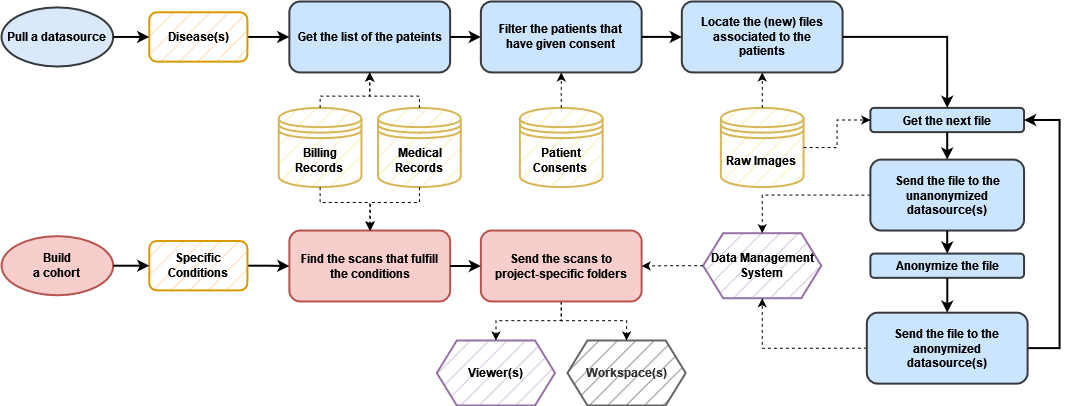

The diagram above was exported from draw.io. Its source (the exported page's mxGraphModel, read from the mxfile embedded in the PNG):
<mxGraphModel dx="1856" dy="1832" grid="1" gridSize="10" guides="1" tooltips="1" connect="1" arrows="1" fold="1" page="1" pageScale="1" pageWidth="1169" pageHeight="827" math="0" shadow="0">
  <root>
    <mxCell id="dwhWlaTMJz5CAWtsa1yQ-0" />
    <mxCell id="dwhWlaTMJz5CAWtsa1yQ-1" parent="dwhWlaTMJz5CAWtsa1yQ-0" />
    <mxCell id="cLmOSeZys1eHe_SGfPzi-0" value="" style="group" vertex="1" connectable="0" parent="dwhWlaTMJz5CAWtsa1yQ-1">
      <mxGeometry x="55" y="-615" width="1058.02" height="404" as="geometry" />
    </mxCell>
    <mxCell id="dwhWlaTMJz5CAWtsa1yQ-14" value="&lt;b&gt;Medical Records&lt;br&gt;&lt;/b&gt;" style="shape=datastore;whiteSpace=wrap;html=1;fillColor=#fff2cc;strokeColor=#d6b656;strokeWidth=2;fillStyle=hatch;" parent="cLmOSeZys1eHe_SGfPzi-0" vertex="1">
      <mxGeometry x="376.51326256983236" y="106.39356254572057" width="82.75016759776535" height="79.2040965618142" as="geometry" />
    </mxCell>
    <mxCell id="dwhWlaTMJz5CAWtsa1yQ-17" value="&lt;b&gt;Billing Records&lt;br&gt;&lt;/b&gt;" style="shape=datastore;whiteSpace=wrap;html=1;fillColor=#fff2cc;strokeColor=#d6b656;strokeWidth=2;fillStyle=hatch;" parent="cLmOSeZys1eHe_SGfPzi-0" vertex="1">
      <mxGeometry x="277.21306145251395" y="106.39356254572057" width="82.75016759776535" height="79.2040965618142" as="geometry" />
    </mxCell>
    <mxCell id="dwhWlaTMJz5CAWtsa1yQ-19" value="&lt;b&gt;Patient Consents&lt;br&gt;&lt;/b&gt;" style="shape=datastore;whiteSpace=wrap;html=1;fillColor=#fff2cc;strokeColor=#d6b656;strokeWidth=2;fillStyle=hatch;" parent="cLmOSeZys1eHe_SGfPzi-0" vertex="1">
      <mxGeometry x="518.3706927374301" y="106.39356254572057" width="82.75016759776535" height="79.2040965618142" as="geometry" />
    </mxCell>
    <mxCell id="dwhWlaTMJz5CAWtsa1yQ-22" value="&lt;b&gt;Data Management System&lt;br&gt;&lt;/b&gt;" style="shape=hexagon;perimeter=hexagonPerimeter2;whiteSpace=wrap;html=1;fixedSize=1;fillColor=#e1d5e7;strokeColor=#9673a6;strokeWidth=2;fillStyle=hatch;" parent="cLmOSeZys1eHe_SGfPzi-0" vertex="1">
      <mxGeometry x="701.6032067039106" y="231.70153621068033" width="118.2145251396648" height="65.0182882223848" as="geometry" />
    </mxCell>
    <mxCell id="dwhWlaTMJz5CAWtsa1yQ-23" value="&lt;b&gt;Workspace(s)&lt;/b&gt;" style="shape=hexagon;perimeter=hexagonPerimeter2;whiteSpace=wrap;html=1;fixedSize=1;fillColor=#B3B3B3;strokeColor=#666666;strokeWidth=2;fillStyle=hatch;fontColor=#333333;" parent="cLmOSeZys1eHe_SGfPzi-0" vertex="1">
      <mxGeometry x="565.9520391061452" y="338.98171177761526" width="118.2145251396648" height="65.0182882223848" as="geometry" />
    </mxCell>
    <mxCell id="Fn-iAMGPL-GGJuz5UDeW-0" value="&lt;b&gt;Raw Images&lt;br&gt;&lt;/b&gt;" style="shape=datastore;whiteSpace=wrap;html=1;fillColor=#fff2cc;strokeColor=#d6b656;strokeWidth=2;fillStyle=hatch;" parent="cLmOSeZys1eHe_SGfPzi-0" vertex="1">
      <mxGeometry x="719.3353854748602" y="106.39356254572057" width="82.75016759776535" height="79.2040965618142" as="geometry" />
    </mxCell>
    <mxCell id="Fn-iAMGPL-GGJuz5UDeW-1" value="Get the list of the pateints" style="rounded=1;whiteSpace=wrap;html=1;strokeWidth=2;fillColor=#cce5ff;strokeColor=#36393D;arcSize=15;align=center;perimeterSpacing=0;spacing=9;fontStyle=1;" parent="cLmOSeZys1eHe_SGfPzi-0" vertex="1">
      <mxGeometry x="287.8523687150838" width="160.77175418994412" height="70.92904169714704" as="geometry" />
    </mxCell>
    <mxCell id="akxH7VTAcPPE_Y8gycZd-16" style="edgeStyle=orthogonalEdgeStyle;rounded=0;orthogonalLoop=1;jettySize=auto;html=1;entryX=0.5;entryY=1;entryDx=0;entryDy=0;dashed=1;" parent="cLmOSeZys1eHe_SGfPzi-0" source="dwhWlaTMJz5CAWtsa1yQ-14" target="Fn-iAMGPL-GGJuz5UDeW-1" edge="1">
      <mxGeometry relative="1" as="geometry">
        <Array as="points">
          <mxPoint x="418.4794189944134" y="94.57205559619607" />
          <mxPoint x="368.82931843575415" y="94.57205559619607" />
        </Array>
      </mxGeometry>
    </mxCell>
    <mxCell id="akxH7VTAcPPE_Y8gycZd-15" style="edgeStyle=orthogonalEdgeStyle;rounded=0;orthogonalLoop=1;jettySize=auto;html=1;exitX=0.5;exitY=0;exitDx=0;exitDy=0;entryX=0.5;entryY=1;entryDx=0;entryDy=0;dashed=1;" parent="cLmOSeZys1eHe_SGfPzi-0" source="dwhWlaTMJz5CAWtsa1yQ-17" target="Fn-iAMGPL-GGJuz5UDeW-1" edge="1">
      <mxGeometry relative="1" as="geometry">
        <Array as="points">
          <mxPoint x="319.17921787709497" y="94.57205559619607" />
          <mxPoint x="368.82931843575415" y="94.57205559619607" />
        </Array>
      </mxGeometry>
    </mxCell>
    <mxCell id="Fn-iAMGPL-GGJuz5UDeW-4" value="Filter the patients that have given consent" style="rounded=1;whiteSpace=wrap;html=1;strokeWidth=2;fillColor=#cce5ff;strokeColor=#36393d;arcSize=15;align=center;perimeterSpacing=0;spacing=9;fontStyle=1;" parent="cLmOSeZys1eHe_SGfPzi-0" vertex="1">
      <mxGeometry x="479.35989944134076" width="160.77175418994412" height="70.92904169714704" as="geometry" />
    </mxCell>
    <mxCell id="akxH7VTAcPPE_Y8gycZd-19" style="edgeStyle=orthogonalEdgeStyle;rounded=0;orthogonalLoop=1;jettySize=auto;html=1;exitX=0.5;exitY=0;exitDx=0;exitDy=0;entryX=0.5;entryY=1;entryDx=0;entryDy=0;dashed=1;" parent="cLmOSeZys1eHe_SGfPzi-0" source="dwhWlaTMJz5CAWtsa1yQ-19" target="Fn-iAMGPL-GGJuz5UDeW-4" edge="1">
      <mxGeometry relative="1" as="geometry" />
    </mxCell>
    <mxCell id="-zC5NPaWl9J6YybWVjR9-12" style="edgeStyle=orthogonalEdgeStyle;rounded=0;orthogonalLoop=1;jettySize=auto;html=1;exitX=1;exitY=0.5;exitDx=0;exitDy=0;entryX=0;entryY=0.5;entryDx=0;entryDy=0;strokeWidth=2;" parent="cLmOSeZys1eHe_SGfPzi-0" source="Fn-iAMGPL-GGJuz5UDeW-1" target="Fn-iAMGPL-GGJuz5UDeW-4" edge="1">
      <mxGeometry relative="1" as="geometry" />
    </mxCell>
    <mxCell id="Fn-iAMGPL-GGJuz5UDeW-5" value="Locate the (new) files associated to the patients" style="rounded=1;whiteSpace=wrap;html=1;strokeWidth=2;fillColor=#cce5ff;strokeColor=#36393d;arcSize=15;align=center;perimeterSpacing=0;spacing=9;fontStyle=1;" parent="cLmOSeZys1eHe_SGfPzi-0" vertex="1">
      <mxGeometry x="680.3245921787709" width="160.77175418994412" height="70.92904169714704" as="geometry" />
    </mxCell>
    <mxCell id="akxH7VTAcPPE_Y8gycZd-20" style="edgeStyle=orthogonalEdgeStyle;rounded=0;orthogonalLoop=1;jettySize=auto;html=1;exitX=0.5;exitY=0;exitDx=0;exitDy=0;entryX=0.5;entryY=1;entryDx=0;entryDy=0;dashed=1;" parent="cLmOSeZys1eHe_SGfPzi-0" source="Fn-iAMGPL-GGJuz5UDeW-0" target="Fn-iAMGPL-GGJuz5UDeW-5" edge="1">
      <mxGeometry relative="1" as="geometry" />
    </mxCell>
    <mxCell id="-zC5NPaWl9J6YybWVjR9-13" style="edgeStyle=orthogonalEdgeStyle;rounded=0;orthogonalLoop=1;jettySize=auto;html=1;entryX=0;entryY=0.5;entryDx=0;entryDy=0;strokeWidth=2;" parent="cLmOSeZys1eHe_SGfPzi-0" source="Fn-iAMGPL-GGJuz5UDeW-4" target="Fn-iAMGPL-GGJuz5UDeW-5" edge="1">
      <mxGeometry relative="1" as="geometry" />
    </mxCell>
    <mxCell id="Fn-iAMGPL-GGJuz5UDeW-6" value="Get the next file" style="rounded=1;whiteSpace=wrap;html=1;strokeWidth=2;fillColor=#cce5ff;strokeColor=#36393d;arcSize=15;align=center;perimeterSpacing=0;spacing=9;fontStyle=1;" parent="cLmOSeZys1eHe_SGfPzi-0" vertex="1">
      <mxGeometry x="868.8767597765362" y="106.39356254572057" width="153.67888268156423" height="24.23408924652524" as="geometry" />
    </mxCell>
    <mxCell id="akxH7VTAcPPE_Y8gycZd-26" style="edgeStyle=orthogonalEdgeStyle;rounded=0;orthogonalLoop=1;jettySize=auto;html=1;exitX=1;exitY=0.5;exitDx=0;exitDy=0;entryX=0;entryY=0.5;entryDx=0;entryDy=0;dashed=1;" parent="cLmOSeZys1eHe_SGfPzi-0" source="Fn-iAMGPL-GGJuz5UDeW-0" target="Fn-iAMGPL-GGJuz5UDeW-6" edge="1">
      <mxGeometry relative="1" as="geometry" />
    </mxCell>
    <mxCell id="-zC5NPaWl9J6YybWVjR9-14" style="edgeStyle=orthogonalEdgeStyle;rounded=0;orthogonalLoop=1;jettySize=auto;html=1;entryX=0.5;entryY=0;entryDx=0;entryDy=0;strokeWidth=2;" parent="cLmOSeZys1eHe_SGfPzi-0" source="Fn-iAMGPL-GGJuz5UDeW-5" target="Fn-iAMGPL-GGJuz5UDeW-6" edge="1">
      <mxGeometry relative="1" as="geometry" />
    </mxCell>
    <mxCell id="akxH7VTAcPPE_Y8gycZd-27" style="edgeStyle=orthogonalEdgeStyle;rounded=0;orthogonalLoop=1;jettySize=auto;html=1;exitX=0;exitY=0.5;exitDx=0;exitDy=0;dashed=1;" parent="cLmOSeZys1eHe_SGfPzi-0" source="Fn-iAMGPL-GGJuz5UDeW-7" target="dwhWlaTMJz5CAWtsa1yQ-22" edge="1">
      <mxGeometry relative="1" as="geometry" />
    </mxCell>
    <mxCell id="Fn-iAMGPL-GGJuz5UDeW-7" value="Send the file to the unanonymized datasource(s)" style="rounded=1;whiteSpace=wrap;html=1;strokeWidth=2;fillColor=#cce5ff;strokeColor=#36393d;arcSize=15;align=center;perimeterSpacing=0;spacing=9;fontStyle=1;" parent="cLmOSeZys1eHe_SGfPzi-0" vertex="1">
      <mxGeometry x="868.8767597765362" y="158.1126554498903" width="153.67888268156423" height="70.92904169714704" as="geometry" />
    </mxCell>
    <mxCell id="-zC5NPaWl9J6YybWVjR9-15" style="edgeStyle=orthogonalEdgeStyle;rounded=0;orthogonalLoop=1;jettySize=auto;html=1;exitX=0.5;exitY=1;exitDx=0;exitDy=0;entryX=0.5;entryY=0;entryDx=0;entryDy=0;strokeWidth=2;" parent="cLmOSeZys1eHe_SGfPzi-0" source="Fn-iAMGPL-GGJuz5UDeW-6" target="Fn-iAMGPL-GGJuz5UDeW-7" edge="1">
      <mxGeometry relative="1" as="geometry" />
    </mxCell>
    <mxCell id="mEihDHTHWuKNMZFAdMHZ-0" value="Anonymize the file" style="rounded=1;whiteSpace=wrap;html=1;strokeWidth=2;fillColor=#cce5ff;strokeColor=#36393d;arcSize=15;align=center;perimeterSpacing=0;spacing=9;fontStyle=1;" parent="cLmOSeZys1eHe_SGfPzi-0" vertex="1">
      <mxGeometry x="868.8767597765362" y="252.09363569861011" width="153.67888268156423" height="24.23408924652524" as="geometry" />
    </mxCell>
    <mxCell id="-zC5NPaWl9J6YybWVjR9-16" style="edgeStyle=orthogonalEdgeStyle;rounded=0;orthogonalLoop=1;jettySize=auto;html=1;exitX=0.5;exitY=1;exitDx=0;exitDy=0;entryX=0.5;entryY=0;entryDx=0;entryDy=0;strokeWidth=2;" parent="cLmOSeZys1eHe_SGfPzi-0" source="Fn-iAMGPL-GGJuz5UDeW-7" target="mEihDHTHWuKNMZFAdMHZ-0" edge="1">
      <mxGeometry relative="1" as="geometry" />
    </mxCell>
    <mxCell id="-zC5NPaWl9J6YybWVjR9-18" style="edgeStyle=orthogonalEdgeStyle;rounded=0;orthogonalLoop=1;jettySize=auto;html=1;entryX=1;entryY=0.5;entryDx=0;entryDy=0;strokeWidth=2;" parent="cLmOSeZys1eHe_SGfPzi-0" source="mEihDHTHWuKNMZFAdMHZ-5" target="Fn-iAMGPL-GGJuz5UDeW-6" edge="1">
      <mxGeometry relative="1" as="geometry">
        <Array as="points">
          <mxPoint x="1058.02" y="346.3701536210681" />
          <mxPoint x="1058.02" y="118.21506949524507" />
        </Array>
      </mxGeometry>
    </mxCell>
    <mxCell id="akxH7VTAcPPE_Y8gycZd-28" style="edgeStyle=orthogonalEdgeStyle;rounded=0;orthogonalLoop=1;jettySize=auto;html=1;exitX=0;exitY=0.5;exitDx=0;exitDy=0;entryX=0.5;entryY=1;entryDx=0;entryDy=0;dashed=1;" parent="cLmOSeZys1eHe_SGfPzi-0" source="mEihDHTHWuKNMZFAdMHZ-5" target="dwhWlaTMJz5CAWtsa1yQ-22" edge="1">
      <mxGeometry relative="1" as="geometry" />
    </mxCell>
    <mxCell id="mEihDHTHWuKNMZFAdMHZ-5" value="Send the file to the anonymized datasource(s)" style="rounded=1;whiteSpace=wrap;html=1;strokeWidth=2;fillColor=#cce5ff;strokeColor=#36393d;arcSize=15;align=center;perimeterSpacing=0;spacing=9;fontStyle=1;" parent="cLmOSeZys1eHe_SGfPzi-0" vertex="1">
      <mxGeometry x="865.3303240223463" y="311.20117044623265" width="160.77175418994412" height="70.92904169714704" as="geometry" />
    </mxCell>
    <mxCell id="-zC5NPaWl9J6YybWVjR9-17" style="edgeStyle=orthogonalEdgeStyle;rounded=0;orthogonalLoop=1;jettySize=auto;html=1;entryX=0.5;entryY=0;entryDx=0;entryDy=0;strokeWidth=2;" parent="cLmOSeZys1eHe_SGfPzi-0" source="mEihDHTHWuKNMZFAdMHZ-0" target="mEihDHTHWuKNMZFAdMHZ-5" edge="1">
      <mxGeometry relative="1" as="geometry" />
    </mxCell>
    <mxCell id="mEihDHTHWuKNMZFAdMHZ-6" value="&lt;b&gt;Viewer(s)&lt;/b&gt;" style="shape=hexagon;perimeter=hexagonPerimeter2;whiteSpace=wrap;html=1;fixedSize=1;fillColor=#e1d5e7;strokeColor=#9673a6;strokeWidth=2;fillStyle=hatch;" parent="cLmOSeZys1eHe_SGfPzi-0" vertex="1">
      <mxGeometry x="435.3249888268156" y="338.98171177761526" width="118.2145251396648" height="65.0182882223848" as="geometry" />
    </mxCell>
    <mxCell id="-zC5NPaWl9J6YybWVjR9-0" value="Find the scans that fulfill the conditions" style="rounded=1;whiteSpace=wrap;html=1;strokeWidth=2;fillColor=#f8cecc;strokeColor=#b85450;arcSize=15;align=center;perimeterSpacing=0;spacing=9;fontStyle=1;" parent="cLmOSeZys1eHe_SGfPzi-0" vertex="1">
      <mxGeometry x="287.8523687150838" y="229.04169714703733" width="160.77175418994412" height="70.92904169714704" as="geometry" />
    </mxCell>
    <mxCell id="akxH7VTAcPPE_Y8gycZd-18" style="edgeStyle=orthogonalEdgeStyle;rounded=0;orthogonalLoop=1;jettySize=auto;html=1;exitX=0.5;exitY=1;exitDx=0;exitDy=0;dashed=1;" parent="cLmOSeZys1eHe_SGfPzi-0" source="dwhWlaTMJz5CAWtsa1yQ-14" target="-zC5NPaWl9J6YybWVjR9-0" edge="1">
      <mxGeometry relative="1" as="geometry">
        <Array as="points">
          <mxPoint x="418.4794189944134" y="200.96561814191662" />
          <mxPoint x="368.82931843575415" y="200.96561814191662" />
        </Array>
      </mxGeometry>
    </mxCell>
    <mxCell id="akxH7VTAcPPE_Y8gycZd-17" style="edgeStyle=orthogonalEdgeStyle;rounded=0;orthogonalLoop=1;jettySize=auto;html=1;exitX=0.5;exitY=1;exitDx=0;exitDy=0;entryX=0.5;entryY=0;entryDx=0;entryDy=0;dashed=1;" parent="cLmOSeZys1eHe_SGfPzi-0" source="dwhWlaTMJz5CAWtsa1yQ-17" target="-zC5NPaWl9J6YybWVjR9-0" edge="1">
      <mxGeometry relative="1" as="geometry">
        <Array as="points">
          <mxPoint x="319.17921787709497" y="200.96561814191662" />
          <mxPoint x="368.82931843575415" y="200.96561814191662" />
        </Array>
      </mxGeometry>
    </mxCell>
    <mxCell id="akxH7VTAcPPE_Y8gycZd-30" style="edgeStyle=orthogonalEdgeStyle;rounded=0;orthogonalLoop=1;jettySize=auto;html=1;exitX=0.5;exitY=1;exitDx=0;exitDy=0;entryX=0.5;entryY=0;entryDx=0;entryDy=0;dashed=1;" parent="cLmOSeZys1eHe_SGfPzi-0" source="-zC5NPaWl9J6YybWVjR9-3" target="mEihDHTHWuKNMZFAdMHZ-6" edge="1">
      <mxGeometry relative="1" as="geometry">
        <Array as="points">
          <mxPoint x="560.3368491620112" y="319.1806876371617" />
          <mxPoint x="494.13671508379883" y="319.1806876371617" />
        </Array>
      </mxGeometry>
    </mxCell>
    <mxCell id="akxH7VTAcPPE_Y8gycZd-31" style="edgeStyle=orthogonalEdgeStyle;rounded=0;orthogonalLoop=1;jettySize=auto;html=1;exitX=0.5;exitY=1;exitDx=0;exitDy=0;entryX=0.5;entryY=0;entryDx=0;entryDy=0;dashed=1;" parent="cLmOSeZys1eHe_SGfPzi-0" source="-zC5NPaWl9J6YybWVjR9-3" target="dwhWlaTMJz5CAWtsa1yQ-23" edge="1">
      <mxGeometry relative="1" as="geometry">
        <Array as="points">
          <mxPoint x="560.3368491620112" y="319.1806876371617" />
          <mxPoint x="625.3548379888267" y="319.1806876371617" />
        </Array>
      </mxGeometry>
    </mxCell>
    <mxCell id="-zC5NPaWl9J6YybWVjR9-3" value="Send the scans to project-specific folders" style="rounded=1;whiteSpace=wrap;html=1;strokeWidth=2;fillColor=#f8cecc;strokeColor=#b85450;arcSize=15;align=center;perimeterSpacing=0;spacing=9;fontStyle=1;" parent="cLmOSeZys1eHe_SGfPzi-0" vertex="1">
      <mxGeometry x="479.35989944134076" y="229.04169714703733" width="160.77175418994412" height="70.92904169714704" as="geometry" />
    </mxCell>
    <mxCell id="akxH7VTAcPPE_Y8gycZd-29" style="edgeStyle=orthogonalEdgeStyle;rounded=0;orthogonalLoop=1;jettySize=auto;html=1;dashed=1;" parent="cLmOSeZys1eHe_SGfPzi-0" source="dwhWlaTMJz5CAWtsa1yQ-22" target="-zC5NPaWl9J6YybWVjR9-3" edge="1">
      <mxGeometry relative="1" as="geometry" />
    </mxCell>
    <mxCell id="-zC5NPaWl9J6YybWVjR9-21" style="edgeStyle=orthogonalEdgeStyle;rounded=0;orthogonalLoop=1;jettySize=auto;html=1;exitX=1;exitY=0.5;exitDx=0;exitDy=0;entryX=0;entryY=0.5;entryDx=0;entryDy=0;strokeWidth=2;" parent="cLmOSeZys1eHe_SGfPzi-0" source="-zC5NPaWl9J6YybWVjR9-0" target="-zC5NPaWl9J6YybWVjR9-3" edge="1">
      <mxGeometry relative="1" as="geometry" />
    </mxCell>
    <mxCell id="-zC5NPaWl9J6YybWVjR9-23" value="&lt;b&gt;Pull a datasource&lt;br&gt;&lt;/b&gt;" style="ellipse;whiteSpace=wrap;html=1;fillColor=#dae8fc;strokeColor=#36393D;strokeWidth=2;" parent="cLmOSeZys1eHe_SGfPzi-0" vertex="1">
      <mxGeometry y="5.910753474762254" width="111.71272625698323" height="59.10753474762254" as="geometry" />
    </mxCell>
    <mxCell id="-zC5NPaWl9J6YybWVjR9-24" value="&lt;div&gt;&lt;b&gt;Build&lt;/b&gt;&lt;/div&gt;&lt;div&gt;&lt;b&gt;a cohort&lt;br&gt;&lt;/b&gt;&lt;/div&gt;" style="ellipse;whiteSpace=wrap;html=1;fillColor=#f8cecc;strokeColor=#b85450;strokeWidth=2;" parent="cLmOSeZys1eHe_SGfPzi-0" vertex="1">
      <mxGeometry y="234.65691294806146" width="111.71272625698323" height="59.10753474762254" as="geometry" />
    </mxCell>
    <mxCell id="akxH7VTAcPPE_Y8gycZd-14" style="edgeStyle=orthogonalEdgeStyle;rounded=0;orthogonalLoop=1;jettySize=auto;html=1;exitX=1;exitY=0.5;exitDx=0;exitDy=0;entryX=0;entryY=0.5;entryDx=0;entryDy=0;strokeWidth=2;" parent="cLmOSeZys1eHe_SGfPzi-0" source="-zC5NPaWl9J6YybWVjR9-29" target="-zC5NPaWl9J6YybWVjR9-0" edge="1">
      <mxGeometry relative="1" as="geometry" />
    </mxCell>
    <mxCell id="-zC5NPaWl9J6YybWVjR9-29" value="&lt;b&gt;Specific Conditions&lt;br&gt;&lt;/b&gt;" style="rounded=1;whiteSpace=wrap;html=1;strokeWidth=2;fillColor=#ffe6cc;strokeColor=#d79b00;fillStyle=hatch;" parent="cLmOSeZys1eHe_SGfPzi-0" vertex="1">
      <mxGeometry x="147.76815642458098" y="239.52737381126556" width="98.11805586592178" height="49.35479151426482" as="geometry" />
    </mxCell>
    <mxCell id="akxH7VTAcPPE_Y8gycZd-13" style="edgeStyle=orthogonalEdgeStyle;rounded=0;orthogonalLoop=1;jettySize=auto;html=1;exitX=1;exitY=0.5;exitDx=0;exitDy=0;entryX=0;entryY=0.5;entryDx=0;entryDy=0;strokeWidth=2;" parent="cLmOSeZys1eHe_SGfPzi-0" source="-zC5NPaWl9J6YybWVjR9-24" target="-zC5NPaWl9J6YybWVjR9-29" edge="1">
      <mxGeometry relative="1" as="geometry" />
    </mxCell>
    <mxCell id="akxH7VTAcPPE_Y8gycZd-12" style="edgeStyle=orthogonalEdgeStyle;rounded=0;orthogonalLoop=1;jettySize=auto;html=1;exitX=1;exitY=0.5;exitDx=0;exitDy=0;entryX=0;entryY=0.5;entryDx=0;entryDy=0;strokeWidth=2;" parent="cLmOSeZys1eHe_SGfPzi-0" source="-zC5NPaWl9J6YybWVjR9-32" target="Fn-iAMGPL-GGJuz5UDeW-1" edge="1">
      <mxGeometry relative="1" as="geometry" />
    </mxCell>
    <mxCell id="-zC5NPaWl9J6YybWVjR9-32" value="&lt;b&gt;Disease(s)&lt;/b&gt;" style="rounded=1;whiteSpace=wrap;html=1;strokeWidth=2;fillColor=#ffe6cc;strokeColor=#d79b00;gradientColor=none;fillStyle=hatch;" parent="cLmOSeZys1eHe_SGfPzi-0" vertex="1">
      <mxGeometry x="147.76815642458098" y="10.781214337966356" width="98.11805586592178" height="49.35479151426482" as="geometry" />
    </mxCell>
    <mxCell id="akxH7VTAcPPE_Y8gycZd-11" style="edgeStyle=orthogonalEdgeStyle;rounded=0;orthogonalLoop=1;jettySize=auto;html=1;exitX=1;exitY=0.5;exitDx=0;exitDy=0;entryX=0;entryY=0.5;entryDx=0;entryDy=0;strokeWidth=2;" parent="cLmOSeZys1eHe_SGfPzi-0" source="-zC5NPaWl9J6YybWVjR9-23" target="-zC5NPaWl9J6YybWVjR9-32" edge="1">
      <mxGeometry relative="1" as="geometry" />
    </mxCell>
  </root>
</mxGraphModel>